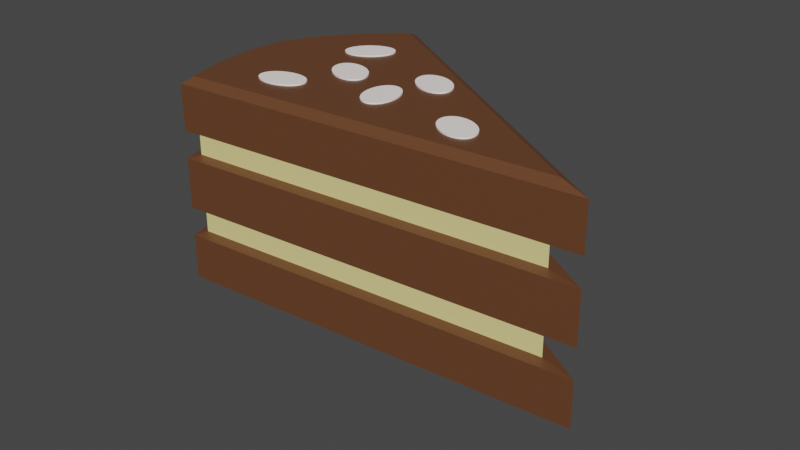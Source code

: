 # Source: Cake.blend  (saved by Blender 3.4.6; exported with 4.5.12 LTS)
import bpy
from mathutils import Matrix  # noqa: F401  (used for matrix-valued properties, if any)

bpy.ops.wm.read_factory_settings(use_empty=True)
scene = bpy.context.scene
scene.name = 'Scene'

# ---- collections
col_collection = bpy.data.collections.new('Collection'); scene.collection.children.link(col_collection)

# ---- materials (node trees are filled in below, after node groups)
mat_material_003 = bpy.data.materials.new('Material.003')
mat_material_003.use_transparent_shadow = False
mat_material_001 = bpy.data.materials.new('Material.001')
mat_material_001.use_transparent_shadow = False
mat_material_002 = bpy.data.materials.new('Material.002')
mat_material_002.use_transparent_shadow = False

# ---- material node trees
mat_material_003.use_nodes = True; mat_material_003.node_tree.nodes.clear()
_N = mat_material_003.node_tree.nodes; _L = mat_material_003.node_tree.links
n0 = _N.new('ShaderNodeBsdfPrincipled'); n0.name = 'Principled BSDF'; n0.location = (10, 300)
n0.distribution = 'GGX'
n0.subsurface_method = 'RANDOM_WALK_SKIN'
n0.inputs[0].default_value = (1.0, 0.9219, 0.8885, 1.0)
n0.inputs[3].default_value = 1.45
n0.inputs[27].default_value = (0.0, 0.0, 0.0, 1.0)
n0.inputs[28].default_value = 1.0
n1 = _N.new('ShaderNodeOutputMaterial'); n1.name = 'Material Output'; n1.location = (300, 300)
_L.new(n0.outputs[0], n1.inputs[0])
n1.is_active_output = True
mat_material_001.use_nodes = True; mat_material_001.node_tree.nodes.clear()
_N = mat_material_001.node_tree.nodes; _L = mat_material_001.node_tree.links
n0 = _N.new('ShaderNodeBsdfPrincipled'); n0.name = 'Principled BSDF'; n0.location = (10, 300)
n0.distribution = 'GGX'
n0.subsurface_method = 'RANDOM_WALK_SKIN'
n0.inputs[0].default_value = (0.8, 0.689, 0.2839, 1.0)
n0.inputs[3].default_value = 1.45
n0.inputs[27].default_value = (0.0, 0.0, 0.0, 1.0)
n0.inputs[28].default_value = 1.0
n1 = _N.new('ShaderNodeOutputMaterial'); n1.name = 'Material Output'; n1.location = (300, 300)
_L.new(n0.outputs[0], n1.inputs[0])
n1.is_active_output = True
mat_material_002.use_nodes = True; mat_material_002.node_tree.nodes.clear()
_N = mat_material_002.node_tree.nodes; _L = mat_material_002.node_tree.links
n0 = _N.new('ShaderNodeBsdfPrincipled'); n0.name = 'Principled BSDF'; n0.location = (10, 300)
n0.distribution = 'GGX'
n0.subsurface_method = 'RANDOM_WALK_SKIN'
n0.inputs[0].default_value = (0.1226, 0.04677, 0.01834, 1.0)
n0.inputs[3].default_value = 1.45
n0.inputs[27].default_value = (0.0, 0.0, 0.0, 1.0)
n0.inputs[28].default_value = 1.0
n1 = _N.new('ShaderNodeOutputMaterial'); n1.name = 'Material Output'; n1.location = (300, 300)
_L.new(n0.outputs[0], n1.inputs[0])
n1.is_active_output = True

# ---- world
world_world = bpy.data.worlds.new('World'); scene.world = world_world
world_world.use_nodes = True; world_world.node_tree.nodes.clear()
_N = world_world.node_tree.nodes; _L = world_world.node_tree.links
n0 = _N.new('ShaderNodeOutputWorld'); n0.name = 'World Output'; n0.location = (300, 300)
n1 = _N.new('ShaderNodeBackground'); n1.name = 'Background'; n1.location = (10, 300)
n1.inputs[0].default_value = (0.05088, 0.05088, 0.05088, 1.0)
_L.new(n1.outputs[0], n0.inputs[0])
n0.is_active_output = True
world_world.color = (0.05088, 0.05088, 0.05088)
world_world.use_sun_shadow = False
world_world.sun_shadow_jitter_overblur = 0.0

# ---- cameras
cam_camera_001 = bpy.data.cameras.new('Camera.001')

# ---- lights
light_sun = bpy.data.lights.new('Sun', 'SUN')
light_sun.transmission_factor = 0.0
light_sun.use_shadow = False
light_sun.energy = 3.35
light_sun.shadow_soft_size = 0.125

# ---- meshes
me_circle_005 = bpy.data.meshes.new('Circle.005')
me_circle_005.from_pydata([(0.0, 1.0, 0.0), (-0.1951, 0.9808, 0.0), (-0.3827, 0.9239, 0.0), (-0.5556, 0.8315, 0.0), (-0.7071, 0.7071, 0.0), (-0.8315, 0.5556, 0.0), (-0.9239, 0.3827, 0.0), (-0.9808, 0.1951, 0.0), (-1.0, 0.0, 0.0), (-0.9808, -0.1951, 0.0), (-0.9239, -0.3827, 0.0), (-0.8315, -0.5556, 0.0), (-0.7071, -0.7071, 0.0), (-0.5556, -0.8315, 0.0), (-0.3827, -0.9239, 0.0), (-0.1951, -0.9808, 0.0), (0.0, -1.0, 0.0), (0.1951, -0.9808, 0.0), (0.3827, -0.9239, 0.0), (0.5556, -0.8315, 0.0), (0.7071, -0.7071, 0.0), (0.8315, -0.5556, 0.0), (0.9239, -0.3827, 0.0), (0.9808, -0.1951, 0.0), (1.0, 0.0, 0.0), (0.9808, 0.1951, 0.0), (0.9239, 0.3827, 0.0), (0.8315, 0.5556, 0.0), (0.7071, 0.7071, 0.0), (0.5556, 0.8315, 0.0), (0.3827, 0.9239, 0.0), (0.1951, 0.9808, 0.0), (-0.1951, 0.9808, 0.08506), (0.0, 1.0, 0.08506), (-0.3827, 0.9239, 0.08506), (-0.5556, 0.8315, 0.08506), (-0.7071, 0.7071, 0.08506), (-0.8315, 0.5556, 0.08506), (-0.9239, 0.3827, 0.08506), (-0.9808, 0.1951, 0.08506), (-1.0, 0.0, 0.08506), (-0.9808, -0.1951, 0.08506), (-0.9239, -0.3827, 0.08506), (-0.8315, -0.5556, 0.08506), (-0.7071, -0.7071, 0.08506), (-0.5556, -0.8315, 0.08506), (-0.3827, -0.9239, 0.08506), (-0.1951, -0.9808, 0.08506), (0.0, -1.0, 0.08506), (0.1951, -0.9808, 0.08506), (0.3827, -0.9239, 0.08506), (0.5556, -0.8315, 0.08506), (0.7071, -0.7071, 0.08506), (0.8315, -0.5556, 0.08506), (0.9239, -0.3827, 0.08506), (0.9808, -0.1951, 0.08506), (1.0, 0.0, 0.08506), (0.9808, 0.1951, 0.08506), (0.9239, 0.3827, 0.08506), (0.8315, 0.5556, 0.08506), (0.7071, 0.7071, 0.08506), (0.5556, 0.8315, 0.08506), (0.3827, 0.9239, 0.08506), (0.1951, 0.9808, 0.08506), (6.855, -2.272, -3.16), (6.855, -2.272, -4.856), (-10.15, -1.963, -3.16), (-10.15, -1.963, -4.856), (3.578, 13.03, -3.16), (3.578, 13.03, -4.856), (5.211, 11.0, -3.16), (5.211, 11.0, -4.856), (6.482, 8.794, -3.16), (6.482, 8.794, -4.856), (7.39, 6.417, -3.16), (7.39, 6.417, -4.856), (7.574, 3.693, -3.16), (7.574, 3.693, -4.856), (7.396, 0.7972, -3.16), (7.396, 0.7972, -4.856), (6.599, -1.551, -3.244), (6.599, -1.551, -4.771), (-8.707, -1.273, -3.244), (-8.707, -1.273, -4.771), (3.649, 12.22, -3.244), (3.649, 12.22, -4.771), (5.119, 10.39, -3.244), (5.119, 10.39, -4.771), (6.263, 8.408, -3.244), (6.263, 8.408, -4.771), (7.08, 6.268, -3.244), (7.08, 6.268, -4.771), (7.246, 3.818, -3.244), (7.246, 3.818, -4.771), (7.085, 1.211, -3.244), (7.085, 1.211, -4.771), (6.855, -2.272, -7.982), (6.855, -2.272, -9.78), (-10.15, -1.963, -7.982), (-10.15, -1.963, -9.78), (3.578, 13.03, -7.982), (3.578, 13.03, -9.78), (5.211, 11.0, -7.982), (5.211, 11.0, -9.78), (6.482, 8.794, -7.982), (6.482, 8.794, -9.78), (7.39, 6.417, -7.982), (7.39, 6.417, -9.78), (7.574, 3.693, -7.982), (7.574, 3.693, -9.78), (7.396, 0.7972, -7.982), (7.396, 0.7972, -9.78), (6.599, -1.551, -8.072), (6.599, -1.551, -9.69), (-8.707, -1.273, -8.072), (-8.707, -1.273, -9.69), (3.649, 12.22, -8.072), (3.649, 12.22, -9.69), (5.119, 10.39, -8.072), (5.119, 10.39, -9.69), (6.263, 8.408, -8.072), (6.263, 8.408, -9.69), (7.08, 6.268, -8.072), (7.08, 6.268, -9.69), (7.246, 3.818, -8.072), (7.246, 3.818, -9.69), (7.085, 1.211, -8.072), (7.085, 1.211, -9.69), (6.554, -1.681, 4.768e-07), (-8.971, -1.399, 4.768e-07), (3.562, 12.29, 4.768e-07), (4.935, 10.58, 4.768e-07), (6.16, 8.454, 4.768e-07), (7.008, 6.234, 4.768e-07), (7.18, 3.691, 4.768e-07), (7.008, 0.8992, 4.768e-07), (6.554, -1.681, -12.94), (-8.971, -1.399, -12.94), (3.562, 12.29, -12.94), (4.935, 10.58, -12.94), (6.16, 8.454, -12.94), (7.008, 6.234, -12.94), (7.18, 3.691, -12.94), (7.008, 0.8992, -12.94), (7.574, 3.693, -0.3809), (7.396, 0.7972, -0.3809), (7.39, 6.417, -0.3809), (6.855, -2.272, -0.3809), (6.482, 8.794, -0.3809), (3.578, 13.03, -0.3809), (5.211, 11.0, -0.3809), (-10.15, -1.963, -0.3809), (5.211, 11.0, -12.56), (6.482, 8.794, -12.56), (6.855, -2.272, -12.56), (-10.15, -1.963, -12.56), (3.578, 13.03, -12.56), (7.39, 6.417, -12.56), (7.396, 0.7972, -12.56), (7.574, 3.693, -12.56), (-1.001, 2.519, 4.768e-07), (-0.8548, 2.324, 4.768e-07), (-0.696, 2.164, 4.768e-07), (-0.5307, 2.045, 4.768e-07), (-0.365, 1.971, 4.768e-07), (-0.2055, 1.945, 4.768e-07), (-0.05814, 1.968, 4.768e-07), (0.07131, 2.039, 4.768e-07), (0.1779, 2.155, 4.768e-07), (0.2576, 2.313, 4.768e-07), (0.3072, 2.505, 4.768e-07), (0.3249, 2.724, 4.768e-07), (0.31, 2.963, 4.768e-07), (0.2631, 3.211, 4.768e-07), (0.186, 3.46, 4.768e-07), (0.08161, 3.7, 4.768e-07), (-0.04604, 3.921, 4.768e-07), (-0.192, 4.115, 4.768e-07), (-0.3508, 4.275, 4.768e-07), (-0.5161, 4.394, 4.768e-07), (-0.6817, 4.468, 4.768e-07), (-0.8413, 4.495, 4.768e-07), (-0.9886, 4.472, 4.768e-07), (-1.118, 4.401, 4.768e-07), (-1.225, 4.284, 4.768e-07), (-1.304, 4.127, 4.768e-07), (-1.354, 3.935, 4.768e-07), (-1.372, 3.715, 4.768e-07), (-1.357, 3.477, 4.768e-07), (-1.31, 3.228, 4.768e-07), (-1.233, 2.979, 4.768e-07), (-1.128, 2.74, 4.768e-07), (-0.8548, 2.324, 0.08506), (-1.001, 2.519, 0.08506), (-0.696, 2.164, 0.08506), (-0.5307, 2.045, 0.08506), (-0.365, 1.971, 0.08506), (-0.2055, 1.945, 0.08506), (-0.05814, 1.968, 0.08506), (0.07131, 2.039, 0.08506), (0.1779, 2.155, 0.08506), (0.2576, 2.313, 0.08506), (0.3072, 2.505, 0.08506), (0.3249, 2.724, 0.08506), (0.31, 2.963, 0.08506), (0.2631, 3.211, 0.08506), (0.186, 3.46, 0.08506), (0.08161, 3.7, 0.08506), (-0.04604, 3.921, 0.08506), (-0.192, 4.115, 0.08506), (-0.3508, 4.275, 0.08506), (-0.5161, 4.394, 0.08506), (-0.6817, 4.468, 0.08506), (-0.8413, 4.495, 0.08506), (-0.9886, 4.472, 0.08506), (-1.118, 4.401, 0.08506), (-1.225, 4.284, 0.08506), (-1.304, 4.127, 0.08506), (-1.354, 3.935, 0.08506), (-1.372, 3.715, 0.08506), (-1.357, 3.477, 0.08506), (-1.31, 3.228, 0.08506), (-1.233, 2.979, 0.08506), (-1.128, 2.74, 0.08506), (3.873, 2.05, 4.768e-07), (3.821, 1.769, 4.768e-07), (3.795, 1.486, 4.768e-07), (3.797, 1.211, 4.768e-07), (3.826, 0.9569, 4.768e-07), (3.881, 0.7317, 4.768e-07), (3.96, 0.5445, 4.768e-07), (4.06, 0.4026, 4.768e-07), (4.177, 0.3114, 4.768e-07), (4.307, 0.2744, 4.768e-07), (4.444, 0.293, 4.768e-07), (4.584, 0.3666, 4.768e-07), (4.72, 0.4922, 4.768e-07), (4.849, 0.6651, 4.768e-07), (4.964, 0.8785, 4.768e-07), (5.062, 1.124, 4.768e-07), (5.138, 1.393, 4.768e-07), (5.19, 1.675, 4.768e-07), (5.216, 1.958, 4.768e-07), (5.214, 2.232, 4.768e-07), (5.185, 2.487, 4.768e-07), (5.13, 2.712, 4.768e-07), (5.051, 2.899, 4.768e-07), (4.951, 3.041, 4.768e-07), (4.834, 3.132, 4.768e-07), (4.704, 3.169, 4.768e-07), (4.567, 3.151, 4.768e-07), (4.427, 3.077, 4.768e-07), (4.291, 2.952, 4.768e-07), (4.162, 2.779, 4.768e-07), (4.047, 2.565, 4.768e-07), (3.949, 2.319, 4.768e-07), (3.821, 1.769, 0.08506), (3.873, 2.05, 0.08506), (3.795, 1.486, 0.08506), (3.797, 1.211, 0.08506), (3.826, 0.9569, 0.08506), (3.881, 0.7317, 0.08506), (3.96, 0.5445, 0.08506), (4.06, 0.4026, 0.08506), (4.177, 0.3114, 0.08506), (4.307, 0.2744, 0.08506), (4.444, 0.293, 0.08506), (4.584, 0.3666, 0.08506), (4.72, 0.4922, 0.08506), (4.849, 0.6651, 0.08506), (4.964, 0.8785, 0.08506), (5.062, 1.124, 0.08506), (5.138, 1.393, 0.08506), (5.19, 1.675, 0.08506), (5.216, 1.958, 0.08506), (5.214, 2.232, 0.08506), (5.185, 2.487, 0.08506), (5.13, 2.712, 0.08506), (5.051, 2.899, 0.08506), (4.951, 3.041, 0.08506), (4.834, 3.132, 0.08506), (4.704, 3.169, 0.08506), (4.567, 3.151, 0.08506), (4.427, 3.077, 0.08506), (4.291, 2.952, 0.08506), (4.162, 2.779, 0.08506), (4.047, 2.565, 0.08506), (3.949, 2.319, 0.08506), (1.797, 8.439, 4.768e-07), (1.657, 8.235, 4.768e-07), (1.54, 8.009, 4.768e-07), (1.449, 7.771, 4.768e-07), (1.388, 7.529, 4.768e-07), (1.36, 7.293, 4.768e-07), (1.365, 7.072, 4.768e-07), (1.404, 6.874, 4.768e-07), (1.475, 6.708, 4.768e-07), (1.574, 6.578, 4.768e-07), (1.699, 6.491, 4.768e-07), (1.845, 6.45, 4.768e-07), (2.005, 6.456, 4.768e-07), (2.175, 6.509, 4.768e-07), (2.346, 6.608, 4.768e-07), (2.513, 6.747, 4.768e-07), (2.67, 6.922, 4.768e-07), (2.809, 7.127, 4.768e-07), (2.927, 7.352, 4.768e-07), (3.017, 7.591, 4.768e-07), (3.078, 7.832, 4.768e-07), (3.106, 8.068, 4.768e-07), (3.101, 8.29, 4.768e-07), (3.062, 8.487, 4.768e-07), (2.992, 8.654, 4.768e-07), (2.892, 8.783, 4.768e-07), (2.767, 8.87, 4.768e-07), (2.622, 8.911, 4.768e-07), (2.461, 8.905, 4.768e-07), (2.292, 8.852, 4.768e-07), (2.12, 8.754, 4.768e-07), (1.953, 8.615, 4.768e-07), (1.657, 8.235, 0.08506), (1.797, 8.439, 0.08506), (1.54, 8.009, 0.08506), (1.449, 7.771, 0.08506), (1.388, 7.529, 0.08506), (1.36, 7.293, 0.08506), (1.365, 7.072, 0.08506), (1.404, 6.874, 0.08506), (1.475, 6.708, 0.08506), (1.574, 6.578, 0.08506), (1.699, 6.491, 0.08506), (1.845, 6.45, 0.08506), (2.005, 6.456, 0.08506), (2.175, 6.509, 0.08506), (2.346, 6.608, 0.08506), (2.513, 6.747, 0.08506), (2.67, 6.922, 0.08506), (2.809, 7.127, 0.08506), (2.927, 7.352, 0.08506), (3.017, 7.591, 0.08506), (3.078, 7.832, 0.08506), (3.106, 8.068, 0.08506), (3.101, 8.29, 0.08506), (3.062, 8.487, 0.08506), (2.992, 8.654, 0.08506), (2.892, 8.783, 0.08506), (2.767, 8.87, 0.08506), (2.622, 8.911, 0.08506), (2.461, 8.905, 0.08506), (2.292, 8.852, 0.08506), (2.12, 8.754, 0.08506), (1.953, 8.615, 0.08506), (-4.326, 1.986, 4.768e-07), (-4.521, 1.967, 4.768e-07), (-4.708, 1.91, 4.768e-07), (-4.881, 1.818, 4.768e-07), (-5.033, 1.693, 4.768e-07), (-5.157, 1.542, 4.768e-07), (-5.25, 1.369, 4.768e-07), (-5.306, 1.181, 4.768e-07), (-5.326, 0.9862, 4.768e-07), (-5.306, 0.7911, 4.768e-07), (-5.25, 0.6035, 4.768e-07), (-5.157, 0.4306, 4.768e-07), (-5.033, 0.2791, 4.768e-07), (-4.881, 0.1547, 4.768e-07), (-4.708, 0.06228, 4.768e-07), (-4.521, 0.005374, 4.768e-07), (-4.326, -0.01384, 4.768e-07), (-4.131, 0.005374, 4.768e-07), (-3.943, 0.06228, 4.768e-07), (-3.77, 0.1547, 4.768e-07), (-3.619, 0.2791, 4.768e-07), (-3.494, 0.4306, 4.768e-07), (-3.402, 0.6035, 4.768e-07), (-3.345, 0.7911, 4.768e-07), (-3.326, 0.9862, 4.768e-07), (-3.345, 1.181, 4.768e-07), (-3.402, 1.369, 4.768e-07), (-3.494, 1.542, 4.768e-07), (-3.619, 1.693, 4.768e-07), (-3.77, 1.818, 4.768e-07), (-3.943, 1.91, 4.768e-07), (-4.131, 1.967, 4.768e-07), (-4.521, 1.967, 0.08506), (-4.326, 1.986, 0.08506), (-4.708, 1.91, 0.08506), (-4.881, 1.818, 0.08506), (-5.033, 1.693, 0.08506), (-5.157, 1.542, 0.08506), (-5.25, 1.369, 0.08506), (-5.306, 1.181, 0.08506), (-5.326, 0.9862, 0.08506), (-5.306, 0.7911, 0.08506), (-5.25, 0.6035, 0.08506), (-5.157, 0.4306, 0.08506), (-5.033, 0.2791, 0.08506), (-4.881, 0.1547, 0.08506), (-4.708, 0.06228, 0.08506), (-4.521, 0.005374, 0.08506), (-4.326, -0.01384, 0.08506), (-4.131, 0.005374, 0.08506), (-3.943, 0.06228, 0.08506), (-3.77, 0.1547, 0.08506), (-3.619, 0.2791, 0.08506), (-3.494, 0.4306, 0.08506), (-3.402, 0.6035, 0.08506), (-3.345, 0.7911, 0.08506), (-3.326, 0.9862, 0.08506), (-3.345, 1.181, 0.08506), (-3.402, 1.369, 0.08506), (-3.494, 1.542, 0.08506), (-3.619, 1.693, 0.08506), (-3.77, 1.818, 0.08506), (-3.943, 1.91, 0.08506), (-4.131, 1.967, 0.08506), (2.273, 4.825, 4.768e-07), (2.078, 4.806, 4.768e-07), (1.89, 4.749, 4.768e-07), (1.717, 4.657, 4.768e-07), (1.566, 4.532, 4.768e-07), (1.441, 4.381, 4.768e-07), (1.349, 4.208, 4.768e-07), (1.292, 4.02, 4.768e-07), (1.273, 3.825, 4.768e-07), (1.292, 3.63, 4.768e-07), (1.349, 3.443, 4.768e-07), (1.441, 3.27, 4.768e-07), (1.566, 3.118, 4.768e-07), (1.717, 2.994, 4.768e-07), (1.89, 2.901, 4.768e-07), (2.078, 2.845, 4.768e-07), (2.273, 2.825, 4.768e-07), (2.468, 2.845, 4.768e-07), (2.656, 2.901, 4.768e-07), (2.829, 2.994, 4.768e-07), (2.98, 3.118, 4.768e-07), (3.104, 3.27, 4.768e-07), (3.197, 3.443, 4.768e-07), (3.254, 3.63, 4.768e-07), (3.273, 3.825, 4.768e-07), (3.254, 4.02, 4.768e-07), (3.197, 4.208, 4.768e-07), (3.104, 4.381, 4.768e-07), (2.98, 4.532, 4.768e-07), (2.829, 4.657, 4.768e-07), (2.656, 4.749, 4.768e-07), (2.468, 4.806, 4.768e-07), (2.078, 4.806, 0.08506), (2.273, 4.825, 0.08506), (1.89, 4.749, 0.08506), (1.717, 4.657, 0.08506), (1.566, 4.532, 0.08506), (1.441, 4.381, 0.08506), (1.349, 4.208, 0.08506), (1.292, 4.02, 0.08506), (1.273, 3.825, 0.08506), (1.292, 3.63, 0.08506), (1.349, 3.443, 0.08506), (1.441, 3.27, 0.08506), (1.566, 3.118, 0.08506), (1.717, 2.994, 0.08506), (1.89, 2.901, 0.08506), (2.078, 2.845, 0.08506), (2.273, 2.825, 0.08506), (2.468, 2.845, 0.08506), (2.656, 2.901, 0.08506), (2.829, 2.994, 0.08506), (2.98, 3.118, 0.08506), (3.104, 3.27, 0.08506), (3.197, 3.443, 0.08506), (3.254, 3.63, 0.08506), (3.273, 3.825, 0.08506), (3.254, 4.02, 0.08506), (3.197, 4.208, 0.08506), (3.104, 4.381, 0.08506), (2.98, 4.532, 0.08506), (2.829, 4.657, 0.08506), (2.656, 4.749, 0.08506), (2.468, 4.806, 0.08506)], [], [(1, 0, 31, 30, 29, 28, 27, 26, 25, 24, 23, 22, 21, 20, 19, 18, 17, 16, 15, 14, 13, 12, 11, 10, 9, 8, 7, 6, 5, 4, 3, 2), (32, 34, 35, 36, 37, 38, 39, 40, 41, 42, 43, 44, 45, 46, 47, 48, 49, 50, 51, 52, 53, 54, 55, 56, 57, 58, 59, 60, 61, 62, 63, 33), (7, 8, 40, 39), (21, 22, 54, 53), (8, 9, 41, 40), (22, 23, 55, 54), (9, 10, 42, 41), (23, 24, 56, 55), (10, 11, 43, 42), (24, 25, 57, 56), (11, 12, 44, 43), (25, 26, 58, 57), (12, 13, 45, 44), (26, 27, 59, 58), (13, 14, 46, 45), (0, 1, 32, 33), (27, 28, 60, 59), (14, 15, 47, 46), (1, 2, 34, 32), (28, 29, 61, 60), (15, 16, 48, 47), (2, 3, 35, 34), (29, 30, 62, 61), (16, 17, 49, 48), (3, 4, 36, 35), (30, 31, 63, 62), (17, 18, 50, 49), (4, 5, 37, 36), (31, 0, 33, 63), (18, 19, 51, 50), (5, 6, 38, 37), (19, 20, 52, 51), (6, 7, 39, 38), (20, 21, 53, 52), (108, 77, 79, 110), (66, 68, 84, 82), (106, 75, 77, 108), (74, 76, 92, 90), (110, 79, 65, 96), (69, 67, 83, 85), (104, 73, 75, 106), (77, 75, 91, 93), (100, 69, 71, 102), (68, 70, 86, 84), (98, 67, 69, 100), (76, 78, 94, 92), (96, 65, 67, 98), (71, 69, 85, 87), (102, 71, 73, 104), (70, 72, 88, 86), (93, 92, 94, 95), (91, 90, 92, 93), (95, 94, 80, 81), (89, 88, 90, 91), (85, 84, 86, 87), (83, 82, 84, 85), (81, 80, 82, 83), (87, 86, 88, 89), (65, 79, 95, 81), (67, 65, 81, 83), (78, 64, 80, 94), (64, 66, 82, 80), (75, 73, 89, 91), (73, 71, 87, 89), (72, 74, 90, 88), (79, 77, 93, 95), (111, 109, 125, 127), (103, 101, 117, 119), (106, 108, 124, 122), (98, 100, 116, 114), (109, 107, 123, 125), (101, 99, 115, 117), (110, 96, 112, 126), (96, 98, 114, 112), (119, 118, 120, 121), (113, 112, 114, 115), (115, 114, 116, 117), (117, 116, 118, 119), (121, 120, 122, 123), (127, 126, 112, 113), (123, 122, 124, 125), (125, 124, 126, 127), (100, 102, 118, 116), (105, 103, 119, 121), (108, 110, 126, 124), (107, 105, 121, 123), (102, 104, 120, 118), (104, 106, 122, 120), (99, 97, 113, 115), (97, 111, 127, 113), (111, 97, 154, 158), (72, 70, 150, 148), (78, 76, 144, 145), (99, 101, 156, 155), (70, 68, 149, 150), (107, 109, 159, 157), (76, 74, 146, 144), (101, 103, 152, 156), (68, 66, 151, 149), (109, 111, 158, 159), (103, 105, 153, 152), (64, 78, 145, 147), (105, 107, 157, 153), (66, 64, 147, 151), (97, 99, 155, 154), (74, 72, 148, 146), (134, 133, 132, 131, 130, 129, 128, 135), (139, 140, 141, 142, 143, 136, 137, 138), (134, 135, 145, 144), (133, 134, 144, 146), (135, 128, 147, 145), (132, 133, 146, 148), (130, 131, 150, 149), (129, 130, 149, 151), (128, 129, 151, 147), (131, 132, 148, 150), (140, 139, 152, 153), (137, 136, 154, 155), (138, 137, 155, 156), (139, 138, 156, 152), (141, 140, 153, 157), (136, 143, 158, 154), (142, 141, 157, 159), (143, 142, 159, 158), (161, 160, 191, 190, 189, 188, 187, 186, 185, 184, 183, 182, 181, 180, 179, 178, 177, 176, 175, 174, 173, 172, 171, 170, 169, 168, 167, 166, 165, 164, 163, 162), (192, 194, 195, 196, 197, 198, 199, 200, 201, 202, 203, 204, 205, 206, 207, 208, 209, 210, 211, 212, 213, 214, 215, 216, 217, 218, 219, 220, 221, 222, 223, 193), (167, 168, 200, 199), (181, 182, 214, 213), (168, 169, 201, 200), (182, 183, 215, 214), (169, 170, 202, 201), (183, 184, 216, 215), (170, 171, 203, 202), (184, 185, 217, 216), (171, 172, 204, 203), (185, 186, 218, 217), (172, 173, 205, 204), (186, 187, 219, 218), (173, 174, 206, 205), (160, 161, 192, 193), (187, 188, 220, 219), (174, 175, 207, 206), (161, 162, 194, 192), (188, 189, 221, 220), (175, 176, 208, 207), (162, 163, 195, 194), (189, 190, 222, 221), (176, 177, 209, 208), (163, 164, 196, 195), (190, 191, 223, 222), (177, 178, 210, 209), (164, 165, 197, 196), (191, 160, 193, 223), (178, 179, 211, 210), (165, 166, 198, 197), (179, 180, 212, 211), (166, 167, 199, 198), (180, 181, 213, 212), (225, 224, 255, 254, 253, 252, 251, 250, 249, 248, 247, 246, 245, 244, 243, 242, 241, 240, 239, 238, 237, 236, 235, 234, 233, 232, 231, 230, 229, 228, 227, 226), (256, 258, 259, 260, 261, 262, 263, 264, 265, 266, 267, 268, 269, 270, 271, 272, 273, 274, 275, 276, 277, 278, 279, 280, 281, 282, 283, 284, 285, 286, 287, 257), (231, 232, 264, 263), (245, 246, 278, 277), (232, 233, 265, 264), (246, 247, 279, 278), (233, 234, 266, 265), (247, 248, 280, 279), (234, 235, 267, 266), (248, 249, 281, 280), (235, 236, 268, 267), (249, 250, 282, 281), (236, 237, 269, 268), (250, 251, 283, 282), (237, 238, 270, 269), (224, 225, 256, 257), (251, 252, 284, 283), (238, 239, 271, 270), (225, 226, 258, 256), (252, 253, 285, 284), (239, 240, 272, 271), (226, 227, 259, 258), (253, 254, 286, 285), (240, 241, 273, 272), (227, 228, 260, 259), (254, 255, 287, 286), (241, 242, 274, 273), (228, 229, 261, 260), (255, 224, 257, 287), (242, 243, 275, 274), (229, 230, 262, 261), (243, 244, 276, 275), (230, 231, 263, 262), (244, 245, 277, 276), (289, 288, 319, 318, 317, 316, 315, 314, 313, 312, 311, 310, 309, 308, 307, 306, 305, 304, 303, 302, 301, 300, 299, 298, 297, 296, 295, 294, 293, 292, 291, 290), (320, 322, 323, 324, 325, 326, 327, 328, 329, 330, 331, 332, 333, 334, 335, 336, 337, 338, 339, 340, 341, 342, 343, 344, 345, 346, 347, 348, 349, 350, 351, 321), (295, 296, 328, 327), (309, 310, 342, 341), (296, 297, 329, 328), (310, 311, 343, 342), (297, 298, 330, 329), (311, 312, 344, 343), (298, 299, 331, 330), (312, 313, 345, 344), (299, 300, 332, 331), (313, 314, 346, 345), (300, 301, 333, 332), (314, 315, 347, 346), (301, 302, 334, 333), (288, 289, 320, 321), (315, 316, 348, 347), (302, 303, 335, 334), (289, 290, 322, 320), (316, 317, 349, 348), (303, 304, 336, 335), (290, 291, 323, 322), (317, 318, 350, 349), (304, 305, 337, 336), (291, 292, 324, 323), (318, 319, 351, 350), (305, 306, 338, 337), (292, 293, 325, 324), (319, 288, 321, 351), (306, 307, 339, 338), (293, 294, 326, 325), (307, 308, 340, 339), (294, 295, 327, 326), (308, 309, 341, 340), (353, 352, 383, 382, 381, 380, 379, 378, 377, 376, 375, 374, 373, 372, 371, 370, 369, 368, 367, 366, 365, 364, 363, 362, 361, 360, 359, 358, 357, 356, 355, 354), (384, 386, 387, 388, 389, 390, 391, 392, 393, 394, 395, 396, 397, 398, 399, 400, 401, 402, 403, 404, 405, 406, 407, 408, 409, 410, 411, 412, 413, 414, 415, 385), (359, 360, 392, 391), (373, 374, 406, 405), (360, 361, 393, 392), (374, 375, 407, 406), (361, 362, 394, 393), (375, 376, 408, 407), (362, 363, 395, 394), (376, 377, 409, 408), (363, 364, 396, 395), (377, 378, 410, 409), (364, 365, 397, 396), (378, 379, 411, 410), (365, 366, 398, 397), (352, 353, 384, 385), (379, 380, 412, 411), (366, 367, 399, 398), (353, 354, 386, 384), (380, 381, 413, 412), (367, 368, 400, 399), (354, 355, 387, 386), (381, 382, 414, 413), (368, 369, 401, 400), (355, 356, 388, 387), (382, 383, 415, 414), (369, 370, 402, 401), (356, 357, 389, 388), (383, 352, 385, 415), (370, 371, 403, 402), (357, 358, 390, 389), (371, 372, 404, 403), (358, 359, 391, 390), (372, 373, 405, 404), (417, 416, 447, 446, 445, 444, 443, 442, 441, 440, 439, 438, 437, 436, 435, 434, 433, 432, 431, 430, 429, 428, 427, 426, 425, 424, 423, 422, 421, 420, 419, 418), (448, 450, 451, 452, 453, 454, 455, 456, 457, 458, 459, 460, 461, 462, 463, 464, 465, 466, 467, 468, 469, 470, 471, 472, 473, 474, 475, 476, 477, 478, 479, 449), (423, 424, 456, 455), (437, 438, 470, 469), (424, 425, 457, 456), (438, 439, 471, 470), (425, 426, 458, 457), (439, 440, 472, 471), (426, 427, 459, 458), (440, 441, 473, 472), (427, 428, 460, 459), (441, 442, 474, 473), (428, 429, 461, 460), (442, 443, 475, 474), (429, 430, 462, 461), (416, 417, 448, 449), (443, 444, 476, 475), (430, 431, 463, 462), (417, 418, 450, 448), (444, 445, 477, 476), (431, 432, 464, 463), (418, 419, 451, 450), (445, 446, 478, 477), (432, 433, 465, 464), (419, 420, 452, 451), (446, 447, 479, 478), (433, 434, 466, 465), (420, 421, 453, 452), (447, 416, 449, 479), (434, 435, 467, 466), (421, 422, 454, 453), (435, 436, 468, 467), (422, 423, 455, 454), (436, 437, 469, 468)])
me_circle_005.polygons.foreach_set('material_index', [0, 0, 0, 0, 0, 0, 0, 0, 0, 0, 0, 0, 0, 0, 0, 0, 0, 0, 0, 0, 0, 0, 0, 0, 0, 0, 0, 0, 0, 0, 0, 0, 0, 0, 2, 2, 2, 2, 2, 2, 2, 2, 2, 2, 2, 2, 2, 2, 2, 2, 1, 1, 1, 1, 1, 1, 1, 1, 2, 2, 2, 2, 2, 2, 2, 2, 2, 2, 2, 2, 2, 2, 2, 2, 1, 1, 1, 1, 1, 1, 1, 1, 2, 2, 2, 2, 2, 2, 2, 2, 2, 2, 2, 2, 2, 2, 2, 2, 2, 2, 2, 2, 2, 2, 2, 2, 2, 2, 2, 2, 2, 2, 2, 2, 2, 2, 2, 2, 2, 2, 2, 2, 2, 2, 0, 0, 0, 0, 0, 0, 0, 0, 0, 0, 0, 0, 0, 0, 0, 0, 0, 0, 0, 0, 0, 0, 0, 0, 0, 0, 0, 0, 0, 0, 0, 0, 0, 0, 0, 0, 0, 0, 0, 0, 0, 0, 0, 0, 0, 0, 0, 0, 0, 0, 0, 0, 0, 0, 0, 0, 0, 0, 0, 0, 0, 0, 0, 0, 0, 0, 0, 0, 0, 0, 0, 0, 0, 0, 0, 0, 0, 0, 0, 0, 0, 0, 0, 0, 0, 0, 0, 0, 0, 0, 0, 0, 0, 0, 0, 0, 0, 0, 0, 0, 0, 0, 0, 0, 0, 0, 0, 0, 0, 0, 0, 0, 0, 0, 0, 0, 0, 0, 0, 0, 0, 0, 0, 0, 0, 0, 0, 0, 0, 0, 0, 0, 0, 0, 0, 0, 0, 0, 0, 0, 0, 0, 0, 0, 0, 0, 0, 0, 0, 0, 0, 0, 0, 0, 0, 0, 0, 0, 0, 0, 0, 0, 0, 0, 0, 0, 0, 0, 0, 0])
_uv = me_circle_005.uv_layers.new(name='UVMap')
_uv.uv.foreach_set('vector', [0.0, 0.0, 0.0, 0.0, 0.0, 0.0, 0.0, 0.0, 0.0, 0.0, 0.0, 0.0, 0.0, 0.0, 0.0, 0.0, 0.0, 0.0, 0.0, 0.0, 0.0, 0.0, 0.0, 0.0, 0.0, 0.0, 0.0, 0.0, 0.0, 0.0, 0.0, 0.0, 0.0, 0.0, 0.0, 0.0, 0.0, 0.0, 0.0, 0.0, 0.0, 0.0, 0.0, 0.0, 0.0, 0.0, 0.0, 0.0, 0.0, 0.0, 0.0, 0.0, 0.0, 0.0, 0.0, 0.0, 0.0, 0.0, 0.0, 0.0, 0.0, 0.0, 0.0, 0.0, 0.0, 0.0, 0.0, 0.0, 0.0, 0.0, 0.0, 0.0, 0.0, 0.0, 0.0, 0.0, 0.0, 0.0, 0.0, 0.0, 0.0, 0.0, 0.0, 0.0, 0.0, 0.0, 0.0, 0.0, 0.0, 0.0, 0.0, 0.0, 0.0, 0.0, 0.0, 0.0, 0.0, 0.0, 0.0, 0.0, 0.0, 0.0, 0.0, 0.0, 0.0, 0.0, 0.0, 0.0, 0.0, 0.0, 0.0, 0.0, 0.0, 0.0, 0.0, 0.0, 0.0, 0.0, 0.0, 0.0, 0.0, 0.0, 0.0, 0.0, 0.0, 0.0, 0.0, 0.0, 0.0, 0.0, 0.0, 0.0, 0.0, 0.0, 0.0, 0.0, 0.0, 0.0, 0.0, 0.0, 0.0, 0.0, 0.0, 0.0, 0.0, 0.0, 0.0, 0.0, 0.0, 0.0, 0.0, 0.0, 0.0, 0.0, 0.0, 0.0, 0.0, 0.0, 0.0, 0.0, 0.0, 0.0, 0.0, 0.0, 0.0, 0.0, 0.0, 0.0, 0.0, 0.0, 0.0, 0.0, 0.0, 0.0, 0.0, 0.0, 0.0, 0.0, 0.0, 0.0, 0.0, 0.0, 0.0, 0.0, 0.0, 0.0, 0.0, 0.0, 0.0, 0.0, 0.0, 0.0, 0.0, 0.0, 0.0, 0.0, 0.0, 0.0, 0.0, 0.0, 0.0, 0.0, 0.0, 0.0, 0.0, 0.0, 0.0, 0.0, 0.0, 0.0, 0.0, 0.0, 0.0, 0.0, 0.0, 0.0, 0.0, 0.0, 0.0, 0.0, 0.0, 0.0, 0.0, 0.0, 0.0, 0.0, 0.0, 0.0, 0.0, 0.0, 0.0, 0.0, 0.0, 0.0, 0.0, 0.0, 0.0, 0.0, 0.0, 0.0, 0.0, 0.0, 0.0, 0.0, 0.0, 0.0, 0.0, 0.0, 0.0, 0.0, 0.0, 0.0, 0.0, 0.0, 0.0, 0.0, 0.0, 0.0, 0.0, 0.0, 0.0, 0.0, 0.0, 0.0, 0.0, 0.0, 0.0, 0.0, 0.0, 0.0, 0.0, 0.0, 0.0, 0.0, 0.0, 0.0, 0.0, 0.0, 0.0, 0.0, 0.0, 0.0, 0.0, 0.0, 0.0, 0.0, 0.0, 0.0, 0.0, 0.0, 0.0, 0.0, 0.0, 0.0, 0.0, 0.0, 0.0, 0.0, 0.0, 0.0, 0.0, 0.0, 0.0, 0.0, 0.0, 0.0, 0.0, 0.0, 0.0, 0.0, 0.0, 0.0, 0.0, 0.0, 0.0, 0.0, 0.0, 0.0, 0.0, 0.0, 0.0, 0.0, 0.0, 0.0, 0.0, 0.0, 0.0, 0.0, 0.0, 0.0, 0.0, 0.0, 0.0, 0.0, 0.0, 0.0, 0.0, 0.0, 0.0, 0.0, 0.0, 0.0, 0.0, 0.0, 0.0, 0.0, 0.0, 0.0, 0.0, 0.0, 0.0, 0.0, 0.0, 0.0, 0.0, 0.0, 0.0, 0.0, 0.0, 0.0, 0.0, 0.0, 0.0, 0.0, 0.0, 0.0, 0.0, 0.0, 0.0, 0.0, 0.0, 0.0, 0.0, 0.0, 0.0, 0.0, 0.0, 0.0, 0.0, 0.0, 0.0, 0.0, 0.0, 0.0, 0.455, 0.4167, 0.5083, 0.4167, 0.5083, 0.3333, 0.455, 0.3333, 0.5917, 0.5, 0.5917, 0.75, 0.5917, 0.75, 0.5917, 0.5, 0.455, 0.5, 0.5083, 0.5, 0.5083, 0.4167, 0.455, 0.4167, 0.5917, 0.5, 0.5917, 0.4167, 0.5917, 0.4167, 0.5917, 0.5, 0.455, 0.3333, 0.5083, 0.3333, 0.5083, 0.25, 0.455, 0.25, 0.5083, 0.75, 0.5083, 0.5, 0.5083, 0.5, 0.5083, 0.75, 0.455, 0.5833, 0.5083, 0.5833, 0.5083, 0.5, 0.455, 0.5, 0.5083, 0.4167, 0.5083, 0.5, 0.5083, 0.5, 0.5083, 0.4167, 0.455, 0.75, 0.5083, 0.75, 0.5083, 0.6667, 0.455, 0.6667, 0.5917, 0.75, 0.5917, 0.6667, 0.5917, 0.6667, 0.5917, 0.75, 0.455, 0.5, 0.5083, 0.5, 0.5083, 0.75, 0.455, 0.75, 0.5917, 0.4167, 0.5917, 0.3333, 0.5917, 0.3333, 0.5917, 0.4167, 0.455, 0.25, 0.5083, 0.25, 0.5083, 0.5, 0.455, 0.5, 0.5083, 0.6667, 0.5083, 0.75, 0.5083, 0.75, 0.5083, 0.6667, 0.455, 0.6667, 0.5083, 0.6667, 0.5083, 0.5833, 0.455, 0.5833, 0.5917, 0.6667, 0.5917, 0.5833, 0.5917, 0.5833, 0.5917, 0.6667, 0.5083, 0.4167, 0.5917, 0.4167, 0.5917, 0.3333, 0.5083, 0.3333, 0.5083, 0.5, 0.5917, 0.5, 0.5917, 0.4167, 0.5083, 0.4167, 0.5083, 0.3333, 0.5917, 0.3333, 0.5917, 0.25, 0.5083, 0.25, 0.5083, 0.5833, 0.5917, 0.5833, 0.5917, 0.5, 0.5083, 0.5, 0.5083, 0.75, 0.5917, 0.75, 0.5917, 0.6667, 0.5083, 0.6667, 0.5083, 0.5, 0.5917, 0.5, 0.5917, 0.75, 0.5083, 0.75, 0.5083, 0.25, 0.5917, 0.25, 0.5917, 0.5, 0.5083, 0.5, 0.5083, 0.6667, 0.5917, 0.6667, 0.5917, 0.5833, 0.5083, 0.5833, 0.5083, 0.25, 0.5083, 0.3333, 0.5083, 0.3333, 0.5083, 0.25, 0.5083, 0.5, 0.5083, 0.25, 0.5083, 0.25, 0.5083, 0.5, 0.5917, 0.3333, 0.5917, 0.25, 0.5917, 0.25, 0.5917, 0.3333, 0.5917, 0.25, 0.5917, 0.5, 0.5917, 0.5, 0.5917, 0.25, 0.5083, 0.5, 0.5083, 0.5833, 0.5083, 0.5833, 0.5083, 0.5, 0.5083, 0.5833, 0.5083, 0.6667, 0.5083, 0.6667, 0.5083, 0.5833, 0.5917, 0.5833, 0.5917, 0.5, 0.5917, 0.5, 0.5917, 0.5833, 0.5083, 0.3333, 0.5083, 0.4167, 0.5083, 0.4167, 0.5083, 0.3333, 0.4106, 0.3333, 0.4106, 0.4167, 0.4106, 0.4167, 0.4106, 0.3333, 0.4106, 0.6667, 0.4106, 0.75, 0.4106, 0.75, 0.4106, 0.6667, 0.455, 0.5, 0.455, 0.4167, 0.455, 0.4167, 0.455, 0.5, 0.455, 0.5, 0.455, 0.75, 0.455, 0.75, 0.455, 0.5, 0.4106, 0.4167, 0.4106, 0.5, 0.4106, 0.5, 0.4106, 0.4167, 0.4106, 0.75, 0.4106, 0.5, 0.4106, 0.5, 0.4106, 0.75, 0.455, 0.3333, 0.455, 0.25, 0.455, 0.25, 0.455, 0.3333, 0.455, 0.25, 0.455, 0.5, 0.455, 0.5, 0.455, 0.25, 0.4106, 0.6667, 0.455, 0.6667, 0.455, 0.5833, 0.4106, 0.5833, 0.4106, 0.25, 0.455, 0.25, 0.455, 0.5, 0.4106, 0.5, 0.4106, 0.5, 0.455, 0.5, 0.455, 0.75, 0.4106, 0.75, 0.4106, 0.75, 0.455, 0.75, 0.455, 0.6667, 0.4106, 0.6667, 0.4106, 0.5833, 0.455, 0.5833, 0.455, 0.5, 0.4106, 0.5, 0.4106, 0.3333, 0.455, 0.3333, 0.455, 0.25, 0.4106, 0.25, 0.4106, 0.5, 0.455, 0.5, 0.455, 0.4167, 0.4106, 0.4167, 0.4106, 0.4167, 0.455, 0.4167, 0.455, 0.3333, 0.4106, 0.3333, 0.455, 0.75, 0.455, 0.6667, 0.455, 0.6667, 0.455, 0.75, 0.4106, 0.5833, 0.4106, 0.6667, 0.4106, 0.6667, 0.4106, 0.5833, 0.455, 0.4167, 0.455, 0.3333, 0.455, 0.3333, 0.455, 0.4167, 0.4106, 0.5, 0.4106, 0.5833, 0.4106, 0.5833, 0.4106, 0.5, 0.455, 0.6667, 0.455, 0.5833, 0.455, 0.5833, 0.455, 0.6667, 0.455, 0.5833, 0.455, 0.5, 0.455, 0.5, 0.455, 0.5833, 0.4106, 0.5, 0.4106, 0.25, 0.4106, 0.25, 0.4106, 0.5, 0.4106, 0.25, 0.4106, 0.3333, 0.4106, 0.3333, 0.4106, 0.25, 0.4106, 0.3333, 0.4106, 0.25, 0.4106, 0.25, 0.4106, 0.3333, 0.5917, 0.5833, 0.5917, 0.6667, 0.5917, 0.6667, 0.5917, 0.5833, 0.5917, 0.3333, 0.5917, 0.4167, 0.5917, 0.4167, 0.5917, 0.3333, 0.4106, 0.5, 0.4106, 0.75, 0.4106, 0.75, 0.4106, 0.5, 0.5917, 0.6667, 0.5917, 0.75, 0.5917, 0.75, 0.5917, 0.6667, 0.4106, 0.5, 0.4106, 0.4167, 0.4106, 0.4167, 0.4106, 0.5, 0.5917, 0.4167, 0.5917, 0.5, 0.5917, 0.5, 0.5917, 0.4167, 0.4106, 0.75, 0.4106, 0.6667, 0.4106, 0.6667, 0.4106, 0.75, 0.5917, 0.75, 0.5917, 0.5, 0.5917, 0.5, 0.5917, 0.75, 0.4106, 0.4167, 0.4106, 0.3333, 0.4106, 0.3333, 0.4106, 0.4167, 0.4106, 0.6667, 0.4106, 0.5833, 0.4106, 0.5833, 0.4106, 0.6667, 0.5917, 0.25, 0.5917, 0.3333, 0.5917, 0.3333, 0.5917, 0.25, 0.4106, 0.5833, 0.4106, 0.5, 0.4106, 0.5, 0.4106, 0.5833, 0.5917, 0.5, 0.5917, 0.25, 0.5917, 0.25, 0.5917, 0.5, 0.4106, 0.25, 0.4106, 0.5, 0.4106, 0.5, 0.4106, 0.25, 0.5917, 0.5, 0.5917, 0.5833, 0.5917, 0.5833, 0.5917, 0.5, 0.5917, 0.4222, 0.5917, 0.5, 0.5917, 0.5778, 0.5917, 0.6582, 0.5917, 0.7282, 0.5917, 0.5, 0.5917, 0.2718, 0.5917, 0.3418, 0.4106, 0.6582, 0.4106, 0.5778, 0.4106, 0.5, 0.4106, 0.4222, 0.4106, 0.3418, 0.4106, 0.2718, 0.4106, 0.5, 0.4106, 0.7282, 0.5917, 0.4222, 0.5917, 0.3418, 0.5917, 0.3333, 0.5917, 0.4167, 0.5917, 0.5, 0.5917, 0.4222, 0.5917, 0.4167, 0.5917, 0.5, 0.5917, 0.3418, 0.5917, 0.2718, 0.5917, 0.25, 0.5917, 0.3333, 0.5917, 0.5778, 0.5917, 0.5, 0.5917, 0.5, 0.5917, 0.5833, 0.5917, 0.7282, 0.5917, 0.6582, 0.5917, 0.6667, 0.5917, 0.75, 0.5917, 0.5, 0.5917, 0.7282, 0.5917, 0.75, 0.5917, 0.5, 0.5917, 0.2718, 0.5917, 0.5, 0.5917, 0.5, 0.5917, 0.25, 0.5917, 0.6582, 0.5917, 0.5778, 0.5917, 0.5833, 0.5917, 0.6667, 0.4106, 0.5778, 0.4106, 0.6582, 0.4106, 0.6667, 0.4106, 0.5833, 0.4106, 0.5, 0.4106, 0.2718, 0.4106, 0.25, 0.4106, 0.5, 0.4106, 0.7282, 0.4106, 0.5, 0.4106, 0.5, 0.4106, 0.75, 0.4106, 0.6582, 0.4106, 0.7282, 0.4106, 0.75, 0.4106, 0.6667, 0.4106, 0.5, 0.4106, 0.5778, 0.4106, 0.5833, 0.4106, 0.5, 0.4106, 0.2718, 0.4106, 0.3418, 0.4106, 0.3333, 0.4106, 0.25, 0.4106, 0.4222, 0.4106, 0.5, 0.4106, 0.5, 0.4106, 0.4167, 0.4106, 0.3418, 0.4106, 0.4222, 0.4106, 0.4167, 0.4106, 0.3333, 0.0, 0.0, 0.0, 0.0, 0.0, 0.0, 0.0, 0.0, 0.0, 0.0, 0.0, 0.0, 0.0, 0.0, 0.0, 0.0, 0.0, 0.0, 0.0, 0.0, 0.0, 0.0, 0.0, 0.0, 0.0, 0.0, 0.0, 0.0, 0.0, 0.0, 0.0, 0.0, 0.0, 0.0, 0.0, 0.0, 0.0, 0.0, 0.0, 0.0, 0.0, 0.0, 0.0, 0.0, 0.0, 0.0, 0.0, 0.0, 0.0, 0.0, 0.0, 0.0, 0.0, 0.0, 0.0, 0.0, 0.0, 0.0, 0.0, 0.0, 0.0, 0.0, 0.0, 0.0, 0.0, 0.0, 0.0, 0.0, 0.0, 0.0, 0.0, 0.0, 0.0, 0.0, 0.0, 0.0, 0.0, 0.0, 0.0, 0.0, 0.0, 0.0, 0.0, 0.0, 0.0, 0.0, 0.0, 0.0, 0.0, 0.0, 0.0, 0.0, 0.0, 0.0, 0.0, 0.0, 0.0, 0.0, 0.0, 0.0, 0.0, 0.0, 0.0, 0.0, 0.0, 0.0, 0.0, 0.0, 0.0, 0.0, 0.0, 0.0, 0.0, 0.0, 0.0, 0.0, 0.0, 0.0, 0.0, 0.0, 0.0, 0.0, 0.0, 0.0, 0.0, 0.0, 0.0, 0.0, 0.0, 0.0, 0.0, 0.0, 0.0, 0.0, 0.0, 0.0, 0.0, 0.0, 0.0, 0.0, 0.0, 0.0, 0.0, 0.0, 0.0, 0.0, 0.0, 0.0, 0.0, 0.0, 0.0, 0.0, 0.0, 0.0, 0.0, 0.0, 0.0, 0.0, 0.0, 0.0, 0.0, 0.0, 0.0, 0.0, 0.0, 0.0, 0.0, 0.0, 0.0, 0.0, 0.0, 0.0, 0.0, 0.0, 0.0, 0.0, 0.0, 0.0, 0.0, 0.0, 0.0, 0.0, 0.0, 0.0, 0.0, 0.0, 0.0, 0.0, 0.0, 0.0, 0.0, 0.0, 0.0, 0.0, 0.0, 0.0, 0.0, 0.0, 0.0, 0.0, 0.0, 0.0, 0.0, 0.0, 0.0, 0.0, 0.0, 0.0, 0.0, 0.0, 0.0, 0.0, 0.0, 0.0, 0.0, 0.0, 0.0, 0.0, 0.0, 0.0, 0.0, 0.0, 0.0, 0.0, 0.0, 0.0, 0.0, 0.0, 0.0, 0.0, 0.0, 0.0, 0.0, 0.0, 0.0, 0.0, 0.0, 0.0, 0.0, 0.0, 0.0, 0.0, 0.0, 0.0, 0.0, 0.0, 0.0, 0.0, 0.0, 0.0, 0.0, 0.0, 0.0, 0.0, 0.0, 0.0, 0.0, 0.0, 0.0, 0.0, 0.0, 0.0, 0.0, 0.0, 0.0, 0.0, 0.0, 0.0, 0.0, 0.0, 0.0, 0.0, 0.0, 0.0, 0.0, 0.0, 0.0, 0.0, 0.0, 0.0, 0.0, 0.0, 0.0, 0.0, 0.0, 0.0, 0.0, 0.0, 0.0, 0.0, 0.0, 0.0, 0.0, 0.0, 0.0, 0.0, 0.0, 0.0, 0.0, 0.0, 0.0, 0.0, 0.0, 0.0, 0.0, 0.0, 0.0, 0.0, 0.0, 0.0, 0.0, 0.0, 0.0, 0.0, 0.0, 0.0, 0.0, 0.0, 0.0, 0.0, 0.0, 0.0, 0.0, 0.0, 0.0, 0.0, 0.0, 0.0, 0.0, 0.0, 0.0, 0.0, 0.0, 0.0, 0.0, 0.0, 0.0, 0.0, 0.0, 0.0, 0.0, 0.0, 0.0, 0.0, 0.0, 0.0, 0.0, 0.0, 0.0, 0.0, 0.0, 0.0, 0.0, 0.0, 0.0, 0.0, 0.0, 0.0, 0.0, 0.0, 0.0, 0.0, 0.0, 0.0, 0.0, 0.0, 0.0, 0.0, 0.0, 0.0, 0.0, 0.0, 0.0, 0.0, 0.0, 0.0, 0.0, 0.0, 0.0, 0.0, 0.0, 0.0, 0.0, 0.0, 0.0, 0.0, 0.0, 0.0, 0.0, 0.0, 0.0, 0.0, 0.0, 0.0, 0.0, 0.0, 0.0, 0.0, 0.0, 0.0, 0.0, 0.0, 0.0, 0.0, 0.0, 0.0, 0.0, 0.0, 0.0, 0.0, 0.0, 0.0, 0.0, 0.0, 0.0, 0.0, 0.0, 0.0, 0.0, 0.0, 0.0, 0.0, 0.0, 0.0, 0.0, 0.0, 0.0, 0.0, 0.0, 0.0, 0.0, 0.0, 0.0, 0.0, 0.0, 0.0, 0.0, 0.0, 0.0, 0.0, 0.0, 0.0, 0.0, 0.0, 0.0, 0.0, 0.0, 0.0, 0.0, 0.0, 0.0, 0.0, 0.0, 0.0, 0.0, 0.0, 0.0, 0.0, 0.0, 0.0, 0.0, 0.0, 0.0, 0.0, 0.0, 0.0, 0.0, 0.0, 0.0, 0.0, 0.0, 0.0, 0.0, 0.0, 0.0, 0.0, 0.0, 0.0, 0.0, 0.0, 0.0, 0.0, 0.0, 0.0, 0.0, 0.0, 0.0, 0.0, 0.0, 0.0, 0.0, 0.0, 0.0, 0.0, 0.0, 0.0, 0.0, 0.0, 0.0, 0.0, 0.0, 0.0, 0.0, 0.0, 0.0, 0.0, 0.0, 0.0, 0.0, 0.0, 0.0, 0.0, 0.0, 0.0, 0.0, 0.0, 0.0, 0.0, 0.0, 0.0, 0.0, 0.0, 0.0, 0.0, 0.0, 0.0, 0.0, 0.0, 0.0, 0.0, 0.0, 0.0, 0.0, 0.0, 0.0, 0.0, 0.0, 0.0, 0.0, 0.0, 0.0, 0.0, 0.0, 0.0, 0.0, 0.0, 0.0, 0.0, 0.0, 0.0, 0.0, 0.0, 0.0, 0.0, 0.0, 0.0, 0.0, 0.0, 0.0, 0.0, 0.0, 0.0, 0.0, 0.0, 0.0, 0.0, 0.0, 0.0, 0.0, 0.0, 0.0, 0.0, 0.0, 0.0, 0.0, 0.0, 0.0, 0.0, 0.0, 0.0, 0.0, 0.0, 0.0, 0.0, 0.0, 0.0, 0.0, 0.0, 0.0, 0.0, 0.0, 0.0, 0.0, 0.0, 0.0, 0.0, 0.0, 0.0, 0.0, 0.0, 0.0, 0.0, 0.0, 0.0, 0.0, 0.0, 0.0, 0.0, 0.0, 0.0, 0.0, 0.0, 0.0, 0.0, 0.0, 0.0, 0.0, 0.0, 0.0, 0.0, 0.0, 0.0, 0.0, 0.0, 0.0, 0.0, 0.0, 0.0, 0.0, 0.0, 0.0, 0.0, 0.0, 0.0, 0.0, 0.0, 0.0, 0.0, 0.0, 0.0, 0.0, 0.0, 0.0, 0.0, 0.0, 0.0, 0.0, 0.0, 0.0, 0.0, 0.0, 0.0, 0.0, 0.0, 0.0, 0.0, 0.0, 0.0, 0.0, 0.0, 0.0, 0.0, 0.0, 0.0, 0.0, 0.0, 0.0, 0.0, 0.0, 0.0, 0.0, 0.0, 0.0, 0.0, 0.0, 0.0, 0.0, 0.0, 0.0, 0.0, 0.0, 0.0, 0.0, 0.0, 0.0, 0.0, 0.0, 0.0, 0.0, 0.0, 0.0, 0.0, 0.0, 0.0, 0.0, 0.0, 0.0, 0.0, 0.0, 0.0, 0.0, 0.0, 0.0, 0.0, 0.0, 0.0, 0.0, 0.0, 0.0, 0.0, 0.0, 0.0, 0.0, 0.0, 0.0, 0.0, 0.0, 0.0, 0.0, 0.0, 0.0, 0.0, 0.0, 0.0, 0.0, 0.0, 0.0, 0.0, 0.0, 0.0, 0.0, 0.0, 0.0, 0.0, 0.0, 0.0, 0.0, 0.0, 0.0, 0.0, 0.0, 0.0, 0.0, 0.0, 0.0, 0.0, 0.0, 0.0, 0.0, 0.0, 0.0, 0.0, 0.0, 0.0, 0.0, 0.0, 0.0, 0.0, 0.0, 0.0, 0.0, 0.0, 0.0, 0.0, 0.0, 0.0, 0.0, 0.0, 0.0, 0.0, 0.0, 0.0, 0.0, 0.0, 0.0, 0.0, 0.0, 0.0, 0.0, 0.0, 0.0, 0.0, 0.0, 0.0, 0.0, 0.0, 0.0, 0.0, 0.0, 0.0, 0.0, 0.0, 0.0, 0.0, 0.0, 0.0, 0.0, 0.0, 0.0, 0.0, 0.0, 0.0, 0.0, 0.0, 0.0, 0.0, 0.0, 0.0, 0.0, 0.0, 0.0, 0.0, 0.0, 0.0, 0.0, 0.0, 0.0, 0.0, 0.0, 0.0, 0.0, 0.0, 0.0, 0.0, 0.0, 0.0, 0.0, 0.0, 0.0, 0.0, 0.0, 0.0, 0.0, 0.0, 0.0, 0.0, 0.0, 0.0, 0.0, 0.0, 0.0, 0.0, 0.0, 0.0, 0.0, 0.0, 0.0, 0.0, 0.0, 0.0, 0.0, 0.0, 0.0, 0.0, 0.0, 0.0, 0.0, 0.0, 0.0, 0.0, 0.0, 0.0, 0.0, 0.0, 0.0, 0.0, 0.0, 0.0, 0.0, 0.0, 0.0, 0.0, 0.0, 0.0, 0.0, 0.0, 0.0, 0.0, 0.0, 0.0, 0.0, 0.0, 0.0, 0.0, 0.0, 0.0, 0.0, 0.0, 0.0, 0.0, 0.0, 0.0, 0.0, 0.0, 0.0, 0.0, 0.0, 0.0, 0.0, 0.0, 0.0, 0.0, 0.0, 0.0, 0.0, 0.0, 0.0, 0.0, 0.0, 0.0, 0.0, 0.0, 0.0, 0.0, 0.0, 0.0, 0.0, 0.0, 0.0, 0.0, 0.0, 0.0, 0.0, 0.0, 0.0, 0.0, 0.0, 0.0, 0.0, 0.0, 0.0, 0.0, 0.0, 0.0, 0.0, 0.0, 0.0, 0.0, 0.0, 0.0, 0.0, 0.0, 0.0, 0.0, 0.0, 0.0, 0.0, 0.0, 0.0, 0.0, 0.0, 0.0, 0.0, 0.0, 0.0, 0.0, 0.0, 0.0, 0.0, 0.0, 0.0, 0.0, 0.0, 0.0, 0.0, 0.0, 0.0, 0.0, 0.0, 0.0, 0.0, 0.0, 0.0, 0.0, 0.0, 0.0, 0.0, 0.0, 0.0, 0.0, 0.0, 0.0, 0.0, 0.0, 0.0, 0.0, 0.0, 0.0, 0.0, 0.0, 0.0, 0.0, 0.0, 0.0, 0.0, 0.0, 0.0, 0.0, 0.0, 0.0, 0.0, 0.0, 0.0, 0.0, 0.0, 0.0, 0.0, 0.0, 0.0, 0.0, 0.0, 0.0, 0.0, 0.0, 0.0, 0.0, 0.0, 0.0, 0.0, 0.0, 0.0, 0.0, 0.0, 0.0, 0.0, 0.0, 0.0, 0.0, 0.0, 0.0, 0.0, 0.0, 0.0, 0.0, 0.0, 0.0, 0.0, 0.0, 0.0, 0.0, 0.0, 0.0, 0.0, 0.0, 0.0, 0.0, 0.0, 0.0, 0.0, 0.0, 0.0, 0.0, 0.0, 0.0, 0.0, 0.0, 0.0, 0.0, 0.0, 0.0, 0.0, 0.0, 0.0, 0.0, 0.0, 0.0, 0.0, 0.0, 0.0, 0.0, 0.0, 0.0, 0.0, 0.0, 0.0, 0.0, 0.0, 0.0, 0.0, 0.0, 0.0, 0.0, 0.0, 0.0, 0.0, 0.0, 0.0, 0.0, 0.0, 0.0, 0.0, 0.0, 0.0, 0.0, 0.0, 0.0, 0.0, 0.0, 0.0, 0.0, 0.0, 0.0, 0.0, 0.0, 0.0, 0.0, 0.0, 0.0, 0.0, 0.0, 0.0, 0.0, 0.0, 0.0, 0.0, 0.0, 0.0, 0.0, 0.0, 0.0, 0.0, 0.0, 0.0, 0.0, 0.0, 0.0, 0.0, 0.0, 0.0, 0.0, 0.0, 0.0, 0.0, 0.0, 0.0, 0.0, 0.0, 0.0, 0.0, 0.0, 0.0, 0.0, 0.0, 0.0, 0.0, 0.0, 0.0, 0.0, 0.0, 0.0, 0.0, 0.0, 0.0, 0.0, 0.0, 0.0, 0.0, 0.0, 0.0, 0.0, 0.0, 0.0, 0.0, 0.0, 0.0, 0.0, 0.0, 0.0, 0.0, 0.0, 0.0, 0.0, 0.0, 0.0, 0.0, 0.0, 0.0, 0.0, 0.0, 0.0, 0.0, 0.0, 0.0, 0.0, 0.0, 0.0, 0.0, 0.0, 0.0, 0.0, 0.0, 0.0, 0.0, 0.0, 0.0, 0.0, 0.0, 0.0, 0.0, 0.0, 0.0, 0.0, 0.0, 0.0, 0.0, 0.0, 0.0, 0.0, 0.0, 0.0, 0.0, 0.0, 0.0, 0.0, 0.0, 0.0, 0.0, 0.0, 0.0, 0.0, 0.0, 0.0, 0.0, 0.0, 0.0, 0.0, 0.0, 0.0, 0.0, 0.0, 0.0, 0.0, 0.0, 0.0, 0.0, 0.0, 0.0, 0.0, 0.0, 0.0, 0.0, 0.0, 0.0, 0.0, 0.0, 0.0, 0.0, 0.0, 0.0, 0.0, 0.0, 0.0, 0.0, 0.0, 0.0, 0.0, 0.0, 0.0, 0.0, 0.0, 0.0, 0.0, 0.0, 0.0, 0.0, 0.0, 0.0, 0.0, 0.0, 0.0, 0.0, 0.0, 0.0, 0.0, 0.0, 0.0, 0.0, 0.0, 0.0, 0.0, 0.0, 0.0, 0.0, 0.0, 0.0, 0.0, 0.0, 0.0, 0.0, 0.0, 0.0, 0.0, 0.0, 0.0, 0.0, 0.0, 0.0, 0.0, 0.0, 0.0, 0.0, 0.0, 0.0, 0.0, 0.0, 0.0, 0.0, 0.0, 0.0, 0.0, 0.0, 0.0, 0.0, 0.0, 0.0, 0.0, 0.0, 0.0, 0.0, 0.0, 0.0, 0.0, 0.0, 0.0, 0.0, 0.0, 0.0, 0.0, 0.0, 0.0, 0.0, 0.0, 0.0, 0.0, 0.0, 0.0, 0.0, 0.0, 0.0, 0.0, 0.0, 0.0, 0.0, 0.0, 0.0, 0.0, 0.0, 0.0, 0.0, 0.0, 0.0, 0.0, 0.0, 0.0, 0.0, 0.0, 0.0, 0.0, 0.0, 0.0, 0.0, 0.0, 0.0, 0.0, 0.0, 0.0, 0.0, 0.0, 0.0, 0.0, 0.0, 0.0, 0.0, 0.0, 0.0, 0.0, 0.0, 0.0, 0.0, 0.0, 0.0, 0.0, 0.0, 0.0, 0.0, 0.0, 0.0, 0.0, 0.0, 0.0, 0.0, 0.0, 0.0, 0.0, 0.0, 0.0, 0.0, 0.0, 0.0, 0.0, 0.0, 0.0, 0.0, 0.0, 0.0, 0.0, 0.0, 0.0, 0.0, 0.0, 0.0, 0.0, 0.0, 0.0, 0.0, 0.0, 0.0, 0.0, 0.0, 0.0, 0.0, 0.0, 0.0, 0.0, 0.0, 0.0, 0.0, 0.0, 0.0, 0.0, 0.0, 0.0, 0.0, 0.0, 0.0, 0.0, 0.0, 0.0, 0.0, 0.0, 0.0, 0.0, 0.0, 0.0, 0.0, 0.0, 0.0, 0.0, 0.0, 0.0, 0.0, 0.0, 0.0, 0.0, 0.0, 0.0, 0.0, 0.0, 0.0, 0.0, 0.0, 0.0, 0.0, 0.0, 0.0, 0.0, 0.0, 0.0, 0.0, 0.0, 0.0, 0.0, 0.0, 0.0, 0.0, 0.0, 0.0, 0.0, 0.0, 0.0, 0.0, 0.0, 0.0, 0.0, 0.0, 0.0, 0.0, 0.0, 0.0, 0.0, 0.0, 0.0, 0.0, 0.0, 0.0, 0.0, 0.0, 0.0, 0.0, 0.0, 0.0, 0.0, 0.0, 0.0, 0.0, 0.0, 0.0, 0.0, 0.0, 0.0, 0.0, 0.0, 0.0, 0.0, 0.0, 0.0, 0.0, 0.0, 0.0, 0.0, 0.0, 0.0, 0.0, 0.0, 0.0, 0.0, 0.0, 0.0, 0.0, 0.0, 0.0, 0.0, 0.0, 0.0, 0.0, 0.0, 0.0, 0.0, 0.0, 0.0, 0.0, 0.0, 0.0, 0.0, 0.0, 0.0, 0.0, 0.0, 0.0, 0.0, 0.0, 0.0, 0.0, 0.0, 0.0, 0.0, 0.0, 0.0, 0.0, 0.0, 0.0, 0.0, 0.0, 0.0, 0.0, 0.0, 0.0, 0.0, 0.0, 0.0, 0.0, 0.0, 0.0, 0.0, 0.0, 0.0, 0.0, 0.0, 0.0, 0.0, 0.0, 0.0, 0.0, 0.0, 0.0, 0.0, 0.0, 0.0, 0.0, 0.0, 0.0, 0.0, 0.0, 0.0, 0.0, 0.0, 0.0, 0.0, 0.0, 0.0, 0.0, 0.0, 0.0, 0.0, 0.0, 0.0, 0.0, 0.0, 0.0, 0.0, 0.0, 0.0, 0.0, 0.0, 0.0, 0.0, 0.0, 0.0, 0.0, 0.0, 0.0, 0.0, 0.0, 0.0, 0.0, 0.0, 0.0, 0.0, 0.0, 0.0, 0.0, 0.0, 0.0, 0.0, 0.0, 0.0, 0.0, 0.0, 0.0, 0.0, 0.0, 0.0, 0.0, 0.0, 0.0, 0.0, 0.0, 0.0, 0.0, 0.0, 0.0, 0.0, 0.0, 0.0, 0.0, 0.0, 0.0, 0.0, 0.0, 0.0, 0.0, 0.0, 0.0, 0.0, 0.0, 0.0, 0.0, 0.0, 0.0, 0.0, 0.0, 0.0, 0.0, 0.0, 0.0, 0.0, 0.0, 0.0, 0.0, 0.0, 0.0, 0.0, 0.0, 0.0, 0.0, 0.0, 0.0, 0.0, 0.0, 0.0, 0.0, 0.0, 0.0, 0.0, 0.0, 0.0, 0.0, 0.0, 0.0, 0.0, 0.0, 0.0, 0.0, 0.0, 0.0, 0.0, 0.0, 0.0, 0.0, 0.0, 0.0, 0.0, 0.0, 0.0, 0.0, 0.0, 0.0, 0.0, 0.0, 0.0, 0.0, 0.0, 0.0, 0.0, 0.0, 0.0, 0.0, 0.0, 0.0, 0.0, 0.0, 0.0, 0.0, 0.0, 0.0, 0.0, 0.0, 0.0, 0.0, 0.0, 0.0, 0.0, 0.0, 0.0, 0.0, 0.0, 0.0, 0.0, 0.0, 0.0, 0.0, 0.0, 0.0, 0.0, 0.0, 0.0, 0.0, 0.0, 0.0, 0.0, 0.0, 0.0, 0.0, 0.0, 0.0, 0.0, 0.0, 0.0, 0.0, 0.0, 0.0, 0.0, 0.0, 0.0, 0.0, 0.0, 0.0, 0.0, 0.0, 0.0, 0.0, 0.0, 0.0, 0.0, 0.0, 0.0, 0.0, 0.0, 0.0, 0.0, 0.0, 0.0, 0.0, 0.0, 0.0, 0.0, 0.0, 0.0, 0.0, 0.0, 0.0, 0.0, 0.0, 0.0, 0.0, 0.0, 0.0, 0.0, 0.0, 0.0, 0.0, 0.0, 0.0, 0.0, 0.0, 0.0, 0.0, 0.0, 0.0, 0.0, 0.0, 0.0, 0.0, 0.0, 0.0, 0.0, 0.0, 0.0, 0.0, 0.0, 0.0, 0.0, 0.0, 0.0, 0.0, 0.0, 0.0, 0.0, 0.0, 0.0, 0.0, 0.0, 0.0, 0.0, 0.0, 0.0, 0.0, 0.0, 0.0, 0.0, 0.0, 0.0, 0.0, 0.0, 0.0, 0.0, 0.0, 0.0, 0.0, 0.0, 0.0, 0.0, 0.0, 0.0, 0.0, 0.0, 0.0, 0.0, 0.0, 0.0, 0.0, 0.0, 0.0, 0.0, 0.0, 0.0, 0.0, 0.0, 0.0, 0.0, 0.0, 0.0, 0.0, 0.0, 0.0, 0.0, 0.0, 0.0, 0.0, 0.0, 0.0, 0.0, 0.0, 0.0, 0.0, 0.0, 0.0, 0.0, 0.0, 0.0, 0.0, 0.0, 0.0, 0.0, 0.0, 0.0, 0.0, 0.0, 0.0, 0.0, 0.0, 0.0, 0.0, 0.0, 0.0, 0.0, 0.0, 0.0, 0.0, 0.0])
me_circle_005.materials.append(mat_material_003)
me_circle_005.materials.append(mat_material_001)
me_circle_005.materials.append(mat_material_002)
me_circle_005.update()

# ---- objects
ob_circle_005 = bpy.data.objects.new('Circle.005', me_circle_005)
ob_sun = bpy.data.objects.new('Sun', light_sun)
ob_camera = bpy.data.objects.new('Camera', cam_camera_001)

# ---- transforms, parenting, visibility, modifiers, constraints
ob_circle_005.location = (-0.484, -2.501, 1.136)
ob_circle_005.rotation_euler = (0.0, -0.0, -1.88)
ob_circle_005.scale = (0.2629, 0.1761, 0.1761)
ob_sun.location = (4.39, 3.88, 6.724)
ob_sun.rotation_euler = (-0.7212, 0.603, 0.008909)
ob_camera.location = (5.546, 5.631, 4.628)
ob_camera.rotation_euler = (1.113, 1.011e-07, 2.536)

# ---- collection membership
col_collection.objects.link(ob_circle_005)
col_collection.objects.link(ob_sun)
col_collection.objects.link(ob_camera)

# ---- scene / render settings (as saved in the file)
scene.camera = ob_camera
scene.frame_start = 1; scene.frame_end = 250; scene.frame_set(1)
scene.render.engine = 'BLENDER_EEVEE_NEXT'
scene.render.film_transparent = True
scene.cycles.sampling_pattern = 'TABULATED_SOBOL'
scene.cycles.use_light_tree = False
scene.view_settings.view_transform = 'Filmic'
bpy.context.view_layer.update()
